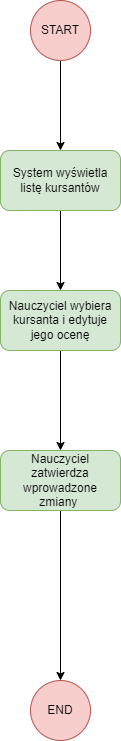

The diagram above was exported from draw.io. Its source (the exported page's mxGraphModel, read from the mxfile embedded in the PNG):
<mxGraphModel dx="1422" dy="832" grid="1" gridSize="10" guides="1" tooltips="1" connect="1" arrows="1" fold="1" page="1" pageScale="1" pageWidth="827" pageHeight="1169" math="0" shadow="0">
  <root>
    <mxCell id="0" />
    <mxCell id="1" parent="0" />
    <mxCell id="lC7-XkWI7qGEuGUrQPJ8-4" style="edgeStyle=orthogonalEdgeStyle;rounded=0;orthogonalLoop=1;jettySize=auto;html=1;" edge="1" parent="1" source="jsvtgcybbF05D50M5b3Q-1" target="lC7-XkWI7qGEuGUrQPJ8-1">
      <mxGeometry relative="1" as="geometry" />
    </mxCell>
    <mxCell id="jsvtgcybbF05D50M5b3Q-1" value="START" style="ellipse;whiteSpace=wrap;html=1;aspect=fixed;fillColor=#f8cecc;strokeColor=#b85450;" parent="1" vertex="1">
      <mxGeometry x="130" y="30" width="60" height="60" as="geometry" />
    </mxCell>
    <mxCell id="jsvtgcybbF05D50M5b3Q-5" value="END" style="ellipse;whiteSpace=wrap;html=1;aspect=fixed;fillColor=#f8cecc;strokeColor=#b85450;" parent="1" vertex="1">
      <mxGeometry x="130" y="710" width="60" height="60" as="geometry" />
    </mxCell>
    <mxCell id="lC7-XkWI7qGEuGUrQPJ8-5" style="edgeStyle=orthogonalEdgeStyle;rounded=0;orthogonalLoop=1;jettySize=auto;html=1;" edge="1" parent="1" source="lC7-XkWI7qGEuGUrQPJ8-1" target="lC7-XkWI7qGEuGUrQPJ8-2">
      <mxGeometry relative="1" as="geometry" />
    </mxCell>
    <mxCell id="lC7-XkWI7qGEuGUrQPJ8-1" value="System wyświetla listę kursantów" style="rounded=1;whiteSpace=wrap;html=1;fillColor=#d5e8d4;strokeColor=#82b366;" vertex="1" parent="1">
      <mxGeometry x="100" y="180" width="120" height="60" as="geometry" />
    </mxCell>
    <mxCell id="lC7-XkWI7qGEuGUrQPJ8-6" style="edgeStyle=orthogonalEdgeStyle;rounded=0;orthogonalLoop=1;jettySize=auto;html=1;" edge="1" parent="1" source="lC7-XkWI7qGEuGUrQPJ8-2" target="lC7-XkWI7qGEuGUrQPJ8-3">
      <mxGeometry relative="1" as="geometry" />
    </mxCell>
    <mxCell id="lC7-XkWI7qGEuGUrQPJ8-2" value="Nauczyciel wybiera kursanta i edytuje jego ocenę" style="rounded=1;whiteSpace=wrap;html=1;fillColor=#d5e8d4;strokeColor=#82b366;" vertex="1" parent="1">
      <mxGeometry x="100" y="320" width="120" height="60" as="geometry" />
    </mxCell>
    <mxCell id="lC7-XkWI7qGEuGUrQPJ8-7" style="edgeStyle=orthogonalEdgeStyle;rounded=0;orthogonalLoop=1;jettySize=auto;html=1;" edge="1" parent="1" source="lC7-XkWI7qGEuGUrQPJ8-3" target="jsvtgcybbF05D50M5b3Q-5">
      <mxGeometry relative="1" as="geometry" />
    </mxCell>
    <mxCell id="lC7-XkWI7qGEuGUrQPJ8-3" value="Nauczyciel zatwierdza wprowadzone zmiany&amp;nbsp;" style="rounded=1;whiteSpace=wrap;html=1;fillColor=#d5e8d4;strokeColor=#82b366;" vertex="1" parent="1">
      <mxGeometry x="100" y="480" width="120" height="60" as="geometry" />
    </mxCell>
  </root>
</mxGraphModel>